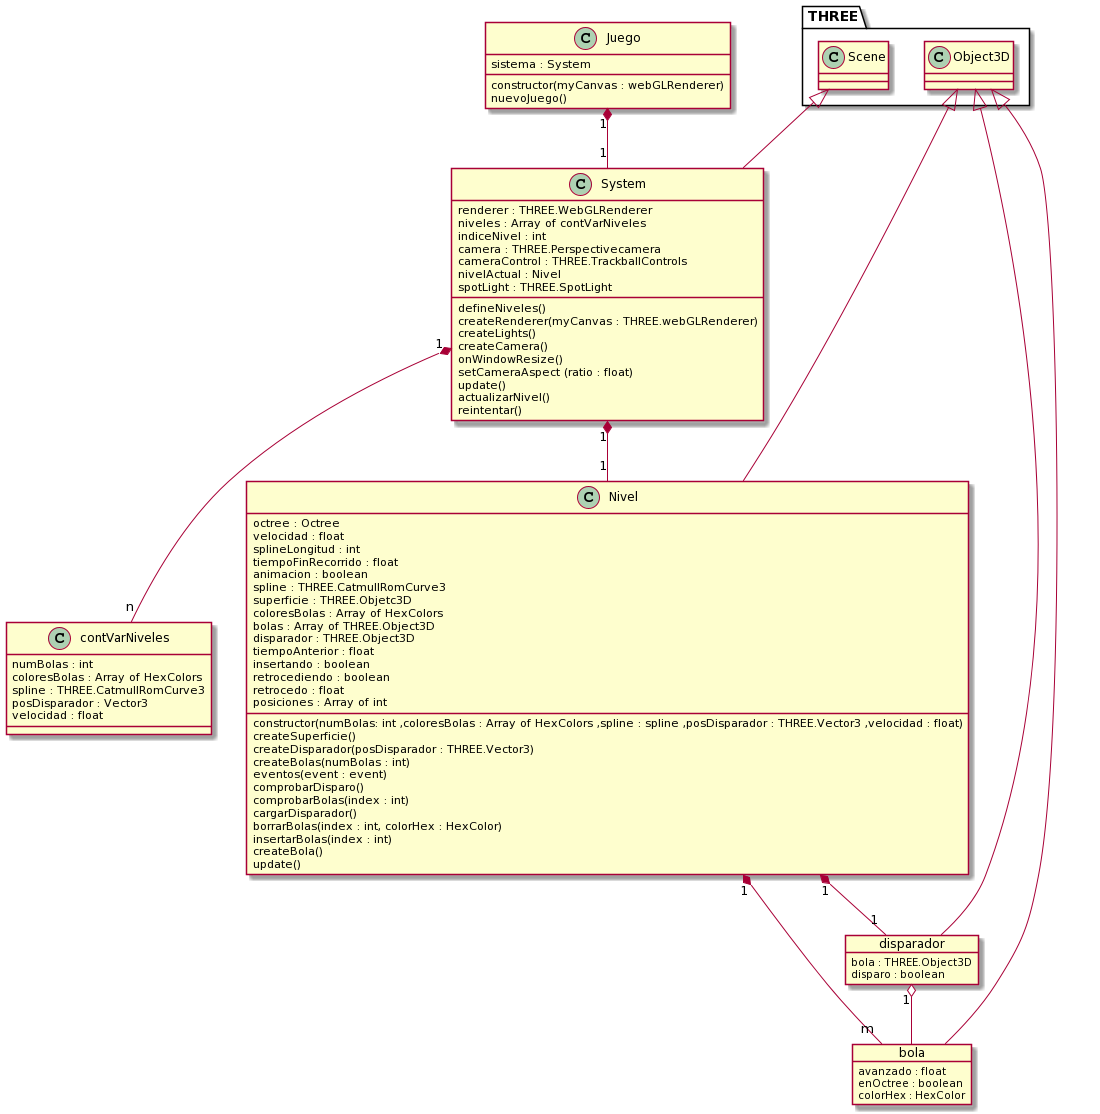

The diagram above was rendered by PlantUML. Its source (embedded in the PNG):
@startuml
Class Juego {
sistema : System
constructor(myCanvas : webGLRenderer)
nuevoJuego()
}
Class contVarNiveles{
numBolas : int
coloresBolas : Array of HexColors
spline : THREE.CatmullRomCurve3
posDisparador : Vector3
velocidad : float
}
Class System extends THREE.Scene{
renderer : THREE.WebGLRenderer
niveles : Array of contVarNiveles
indiceNivel : int
camera : THREE.Perspectivecamera
cameraControl : THREE.TrackballControls
nivelActual : Nivel
spotLight : THREE.SpotLight
defineNiveles()
createRenderer(myCanvas : THREE.webGLRenderer)
createLights()
createCamera()
onWindowResize()
setCameraAspect (ratio : float)
update()
actualizarNivel()
reintentar()
}
Class Nivel extends THREE.Object3D{
octree : Octree
velocidad : float
splineLongitud : int
tiempoFinRecorrido : float
animacion : boolean
spline : THREE.CatmullRomCurve3
superficie : THREE.Objetc3D
coloresBolas : Array of HexColors
bolas : Array of THREE.Object3D
disparador : THREE.Object3D
tiempoAnterior : float
insertando : boolean
retrocediendo : boolean
retrocedo : float
posiciones : Array of int
constructor(numBolas: int ,coloresBolas : Array of HexColors ,spline : spline ,posDisparador : THREE.Vector3 ,velocidad : float)
createSuperficie()
createDisparador(posDisparador : THREE.Vector3)
createBolas(numBolas : int)
eventos(event : event)
comprobarDisparo()
comprobarBolas(index : int)
cargarDisparador()
borrarBolas(index : int, colorHex : HexColor)
insertarBolas(index : int)
createBola()
update()
}

object disparador {
bola : THREE.Object3D
disparo : boolean
}

object bola {
avanzado : float
enOctree : boolean
colorHex : HexColor
}

Juego "1" *-- "1" System
System "1" *-- "n" contVarNiveles
System "1" *-- "1" Nivel
Nivel "1" *-- "1" disparador
THREE.Object3D <|-- disparador
disparador "1" o-- bola
Nivel "1" *-- "m" bola
THREE.Object3D <|-- bola
@enduml